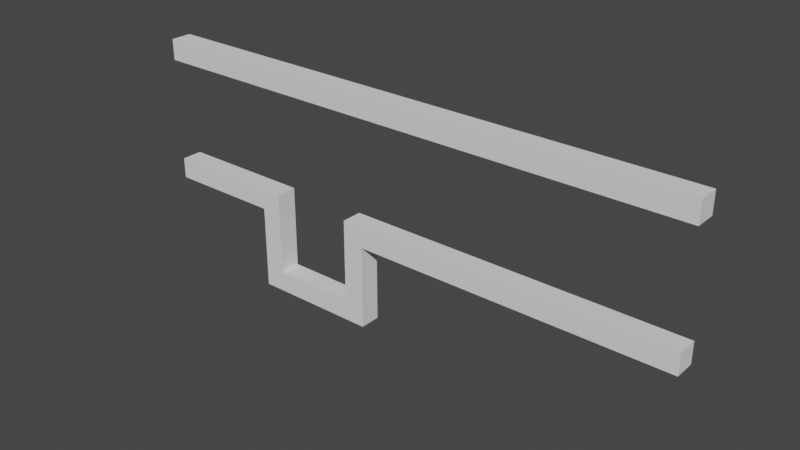 # Source: gym.blend  (saved by Blender 3.2.14; exported with 4.5.12 LTS)
import bpy
from mathutils import Matrix  # noqa: F401  (used for matrix-valued properties, if any)

bpy.ops.wm.read_factory_settings(use_empty=True)
scene = bpy.context.scene
scene.name = 'Scene'

# ---- world
world_world = bpy.data.worlds.new('World'); scene.world = world_world
world_world.use_nodes = True; world_world.node_tree.nodes.clear()
_N = world_world.node_tree.nodes; _L = world_world.node_tree.links
n0 = _N.new('ShaderNodeOutputWorld'); n0.name = 'World Output'; n0.location = (300, 300)
n1 = _N.new('ShaderNodeBackground'); n1.name = 'Background'; n1.location = (10, 300)
n1.inputs[0].default_value = (0.05088, 0.05088, 0.05088, 1.0)
_L.new(n1.outputs[0], n0.inputs[0])
n0.is_active_output = True
world_world.color = (0.05088, 0.05088, 0.05088)
world_world.use_sun_shadow = False
world_world.sun_shadow_jitter_overblur = 0.0

# ---- meshes
me_cube_002 = bpy.data.meshes.new('Cube.002')
me_cube_002.from_pydata([(-9.139e-08, -1.0, -1.0), (-9.139e-08, -1.0, 1.0), (-53.0, -1.0, -1.0), (-53.0, -1.0, 1.0), (9.139e-08, 1.0, -1.0), (9.139e-08, 1.0, 1.0), (-53.0, 1.0, -1.0), (-53.0, 1.0, 1.0)], [], [(0, 1, 3, 2), (2, 3, 7, 6), (6, 7, 5, 4), (4, 5, 1, 0), (2, 6, 4, 0), (7, 3, 1, 5)])
_uv = me_cube_002.uv_layers.new(name='UVMap')
_uv.uv.foreach_set('vector', [0.375, 0.0, 0.625, 0.0, 0.625, 0.25, 0.375, 0.25, 0.375, 0.25, 0.625, 0.25, 0.625, 0.5, 0.375, 0.5, 0.375, 0.5, 0.625, 0.5, 0.625, 0.75, 0.375, 0.75, 0.375, 0.75, 0.625, 0.75, 0.625, 1.0, 0.375, 1.0, 0.125, 0.5, 0.375, 0.5, 0.375, 0.75, 0.125, 0.75, 0.625, 0.5, 0.875, 0.5, 0.875, 0.75, 0.625, 0.75])
me_cube_002.update()
me_cube_003 = bpy.data.meshes.new('Cube.003')
me_cube_003.from_pydata([(-9.139e-08, -1.0, -1.0), (-9.139e-08, -1.0, 1.0), (-30.0, -1.0, -1.0), (-30.0, -1.0, 1.0), (9.139e-08, 1.0, -1.0), (9.139e-08, 1.0, 1.0), (-30.0, 1.0, -1.0), (-30.0, 1.0, 1.0), (-32.0, -1.0, -1.0), (-32.0, -1.0, 1.0), (-32.0, 1.0, -1.0), (-32.0, 1.0, 1.0), (-30.0, -1.0, -7.0), (-30.0, 1.0, -7.0), (-32.0, -1.0, -7.0), (-32.0, 1.0, -7.0), (-30.0, -1.0, -9.0), (-30.0, 1.0, -9.0), (-32.0, -1.0, -9.0), (-32.0, 1.0, -9.0), (-40.0, -1.0, -7.0), (-40.0, 1.0, -7.0), (-40.0, -1.0, -9.0), (-40.0, 1.0, -9.0), (-42.0, -1.0, -7.0), (-42.0, 1.0, -7.0), (-42.0, -1.0, -9.0), (-42.0, 1.0, -9.0), (-40.0, -1.0, -1.0), (-40.0, 1.0, -1.0), (-42.0, -1.0, -1.0), (-42.0, 1.0, -1.0), (-40.0, -1.0, 1.0), (-40.0, 1.0, 1.0), (-42.0, -1.0, 1.0), (-42.0, 1.0, 1.0), (-53.0, -1.0, -1.0), (-53.0, 1.0, -1.0), (-53.0, -1.0, 1.0), (-53.0, 1.0, 1.0)], [], [(0, 1, 3, 2), (7, 6, 10, 11), (6, 7, 5, 4), (4, 5, 1, 0), (2, 6, 4, 0), (7, 3, 1, 5), (8, 9, 11, 10), (6, 2, 12, 13), (3, 7, 11, 9), (2, 3, 9, 8), (12, 14, 18, 16), (8, 10, 15, 14), (2, 8, 14, 12), (10, 6, 13, 15), (17, 16, 18, 19), (15, 19, 23, 21), (15, 13, 17, 19), (13, 12, 16, 17), (20, 21, 29, 28), (14, 15, 21, 20), (18, 14, 20, 22), (19, 18, 22, 23), (24, 25, 27, 26), (21, 23, 27, 25), (23, 22, 26, 27), (22, 20, 24, 26), (29, 31, 35, 33), (21, 25, 31, 29), (25, 24, 30, 31), (24, 20, 28, 30), (32, 33, 35, 34), (28, 29, 33, 32), (30, 28, 32, 34), (31, 30, 36, 37), (37, 36, 38, 39), (35, 31, 37, 39), (30, 34, 38, 36), (34, 35, 39, 38)])
_uv = me_cube_003.uv_layers.new(name='UVMap')
_uv.uv.foreach_set('vector', [0.375, 0.0, 0.625, 0.0, 0.625, 0.25, 0.375, 0.25, 0.625, 0.5, 0.375, 0.5, 0.375, 0.5, 0.625, 0.5, 0.375, 0.5, 0.625, 0.5, 0.625, 0.75, 0.375, 0.75, 0.375, 0.75, 0.625, 0.75, 0.625, 1.0, 0.375, 1.0, 0.125, 0.5, 0.375, 0.5, 0.375, 0.75, 0.125, 0.75, 0.625, 0.5, 0.875, 0.5, 0.875, 0.75, 0.625, 0.75, 0.375, 0.25, 0.625, 0.25, 0.625, 0.5, 0.375, 0.5, 0.375, 0.5, 0.125, 0.5, 0.125, 0.5, 0.375, 0.5, 0.875, 0.5, 0.625, 0.5, 0.625, 0.5, 0.875, 0.5, 0.375, 0.25, 0.625, 0.25, 0.625, 0.25, 0.375, 0.25, 0.375, 0.25, 0.375, 0.25, 0.375, 0.25, 0.375, 0.25, 0.375, 0.25, 0.375, 0.5, 0.375, 0.5, 0.375, 0.25, 0.375, 0.25, 0.375, 0.25, 0.375, 0.25, 0.375, 0.25, 0.375, 0.5, 0.375, 0.5, 0.375, 0.5, 0.375, 0.5, 0.375, 0.5, 0.125, 0.5, 0.125, 0.5, 0.375, 0.5, 0.375, 0.5, 0.375, 0.5, 0.375, 0.5, 0.375, 0.5, 0.375, 0.5, 0.375, 0.5, 0.375, 0.5, 0.375, 0.5, 0.375, 0.5, 0.125, 0.5, 0.125, 0.5, 0.375, 0.5, 0.375, 0.25, 0.375, 0.5, 0.375, 0.5, 0.375, 0.25, 0.375, 0.25, 0.375, 0.5, 0.375, 0.5, 0.375, 0.25, 0.375, 0.25, 0.375, 0.25, 0.375, 0.25, 0.375, 0.25, 0.375, 0.5, 0.125, 0.5, 0.125, 0.5, 0.375, 0.5, 0.375, 0.25, 0.375, 0.5, 0.375, 0.5, 0.375, 0.25, 0.375, 0.5, 0.375, 0.5, 0.375, 0.5, 0.375, 0.5, 0.375, 0.5, 0.125, 0.5, 0.125, 0.5, 0.375, 0.5, 0.375, 0.25, 0.375, 0.25, 0.375, 0.25, 0.375, 0.25, 0.375, 0.5, 0.375, 0.5, 0.375, 0.5, 0.375, 0.5, 0.375, 0.5, 0.375, 0.5, 0.375, 0.5, 0.375, 0.5, 0.375, 0.5, 0.375, 0.25, 0.375, 0.25, 0.375, 0.5, 0.375, 0.25, 0.375, 0.25, 0.375, 0.25, 0.375, 0.25, 0.375, 0.25, 0.375, 0.5, 0.375, 0.5, 0.375, 0.25, 0.375, 0.25, 0.375, 0.5, 0.375, 0.5, 0.375, 0.25, 0.375, 0.25, 0.375, 0.25, 0.375, 0.25, 0.375, 0.25, 0.375, 0.5, 0.375, 0.25, 0.375, 0.25, 0.375, 0.5, 0.375, 0.5, 0.375, 0.25, 0.375, 0.25, 0.375, 0.5, 0.375, 0.5, 0.375, 0.5, 0.375, 0.5, 0.375, 0.5, 0.375, 0.25, 0.375, 0.25, 0.375, 0.25, 0.375, 0.25, 0.375, 0.25, 0.375, 0.5, 0.375, 0.5, 0.375, 0.25])
me_cube_003.update()

# ---- objects
ob_cube_001 = bpy.data.objects.new('Cube.001', me_cube_002)
ob_cube_002 = bpy.data.objects.new('Cube.002', me_cube_003)

# ---- transforms, parenting, visibility, modifiers, constraints
ob_cube_001.location = (0.0, 0.0, 21.0)
ob_cube_002.location = (0.0, 0.0, 9.0)

# ---- collection membership
scene.collection.objects.link(ob_cube_001)
scene.collection.objects.link(ob_cube_002)

# ---- scene / render settings (as saved in the file)
scene.frame_start = 1; scene.frame_end = 250; scene.frame_set(1)
scene.render.engine = 'BLENDER_EEVEE_NEXT'
scene.cycles.sampling_pattern = 'TABULATED_SOBOL'
scene.cycles.use_light_tree = False
scene.view_settings.view_transform = 'Filmic'
bpy.context.view_layer.update()

# ---- added for rendering (the .blend has no active camera and no usable light): camera, sun
cam_auto = bpy.data.cameras.new('AutoCamera')
cam_auto.lens = 50.0
cam_auto.sensor_width = 36.0
cam_auto.clip_end = 1000.0
ob_auto_camera = bpy.data.objects.new('AutoCamera', cam_auto)
scene.collection.objects.link(ob_auto_camera)
ob_auto_camera.location = (26.6259, -63.7511, 53.5008)
ob_auto_camera.rotation_euler = (1.09748, -7.21219e-08, 0.694738)
scene.camera = ob_auto_camera
light_auto_sun = bpy.data.lights.new('AutoSun', 'SUN')
light_auto_sun.energy = 3.0
light_auto_sun.angle = 0.0523599
ob_auto_sun = bpy.data.objects.new('AutoSun', light_auto_sun)
scene.collection.objects.link(ob_auto_sun)
ob_auto_sun.rotation_euler = (0.872665, 0.174533, 0.523599)
bpy.context.view_layer.update()
